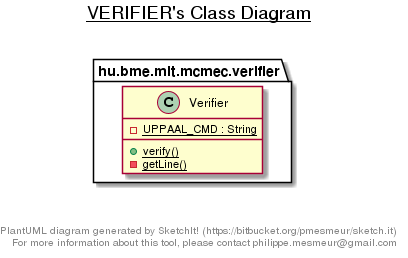

The diagram above was rendered by PlantUML. Its source (embedded in the PNG):
@startuml

title __VERIFIER's Class Diagram__\n

  package hu.bme.mit.mcmec.verifier {
    class Verifier {
        {static} - UPPAAL_CMD : String
        {static} + verify()
        {static} - getLine()
    }
  }
  



right footer


PlantUML diagram generated by SketchIt! (https://bitbucket.org/pmesmeur/sketch.it)
For more information about this tool, please contact philippe.mesmeur@gmail.com
endfooter

@enduml